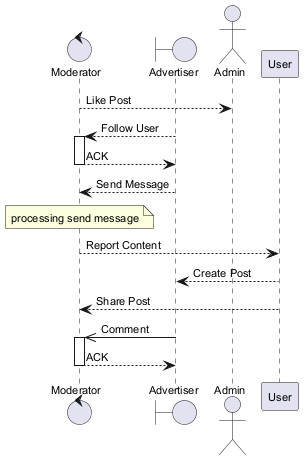

The diagram above was rendered by PlantUML. Its source (embedded in the PNG):
@startuml
skinparam defaultFontSize 11
control "Moderator" as M
boundary "Advertiser" as A
actor "Admin" as A2
participant "User" as U
M --> A2 : Like Post
A --> M : Follow User
activate M
M --> A : ACK
deactivate M
A --> M : Send Message
note over M : processing send message
M --> U : Report Content
U --> A : Create Post
U --> M : Share Post
A ->> M : Comment
activate M
M --> A : ACK
deactivate M
@enduml